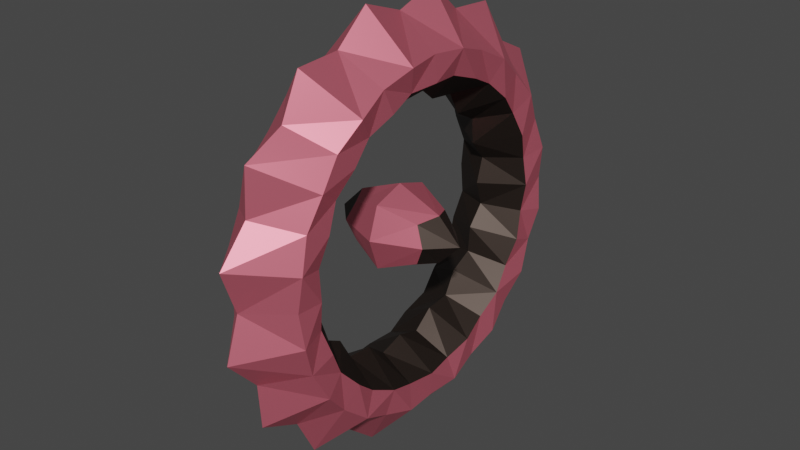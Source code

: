 # Source: collectable.blend  (saved by Blender 2.90.8; exported with 4.5.12 LTS)
import bpy
from mathutils import Matrix  # noqa: F401  (used for matrix-valued properties, if any)

bpy.ops.wm.read_factory_settings(use_empty=True)
scene = bpy.context.scene
scene.name = 'Scene'

# ---- collections
col_collection = bpy.data.collections.new('Collection'); scene.collection.children.link(col_collection)

# ---- images (referenced by path relative to the original .blend; pixels are not part of the script)
import os
ASSET_DIR = os.environ.get("B2B_ASSET_DIR", "")  # directory of the original .blend (textures are referenced by path, not embedded)
HERE = os.path.dirname(os.path.abspath(__file__))  # packed textures are extracted next to this script under _unpacked/

def load_image(name, relpath, width, height, colorspace="sRGB"):
    """Load a texture the original file referenced (path relative to the .blend, or extracted next to this script)."""
    p = next((c for c in (os.path.join(HERE, relpath), os.path.join(ASSET_DIR, relpath)) if relpath and os.path.exists(c)), "")
    if p:
        img = bpy.data.images.load(p, check_existing=True)
        img.name = name
    else:  # same state as the original file: an image datablock whose file is absent (Cycles renders it pink)
        img = bpy.data.images.new(name, width, height)
        img.source = "FILE"
        img.filepath = "//" + (relpath or name)
    img.colorspace_settings.name = colorspace
    return img
img_collectable = load_image('Collectable', '', 1024, 1024, 'sRGB')

# ---- materials (node trees are filled in below, after node groups)
mat_base = bpy.data.materials.new('Base')
mat_secondary = bpy.data.materials.new('Secondary')

# ---- material node trees
mat_base.use_nodes = True; mat_base.node_tree.nodes.clear()
_N = mat_base.node_tree.nodes; _L = mat_base.node_tree.links
n0 = _N.new('ShaderNodeBsdfPrincipled'); n0.name = 'Principled BSDF'; n0.location = (-71, 430)
n0.distribution = 'GGX'
n0.subsurface_method = 'BURLEY'
n0.inputs[0].default_value = (0.8, 0.1734, 0.2359, 1.0)
n0.inputs[1].default_value = 0.65
n0.inputs[3].default_value = 1.55
n0.inputs[20].default_value = 0.04
n0.inputs[27].default_value = (0.0, 0.0, 0.0, 1.0)
n0.inputs[28].default_value = 1.0
n1 = _N.new('ShaderNodeOutputMaterial'); n1.name = 'Material Output'; n1.location = (413, 205)
n2 = _N.new('ShaderNodeTexImage'); n2.name = 'Image Texture'; n2.location = (267, 624)
n2.image = img_collectable
_L.new(n0.outputs[0], n1.inputs[0])
n1.is_active_output = True
mat_secondary.use_nodes = True; mat_secondary.node_tree.nodes.clear()
_N = mat_secondary.node_tree.nodes; _L = mat_secondary.node_tree.links
n0 = _N.new('ShaderNodeBsdfPrincipled'); n0.name = 'Principled BSDF'; n0.location = (10, 300)
n0.distribution = 'GGX'
n0.subsurface_method = 'BURLEY'
n0.inputs[0].default_value = (0.04185, 0.02964, 0.02397, 1.0)
n0.inputs[1].default_value = 0.75
n0.inputs[3].default_value = 1.45
n0.inputs[27].default_value = (0.0, 0.0, 0.0, 1.0)
n0.inputs[28].default_value = 1.0
n1 = _N.new('ShaderNodeOutputMaterial'); n1.name = 'Material Output'; n1.location = (300, 300)
n2 = _N.new('ShaderNodeTexImage'); n2.name = 'Image Texture'; n2.location = (55, 633)
n2.image = img_collectable
_L.new(n0.outputs[0], n1.inputs[0])
n1.is_active_output = True

# ---- world
world_world = bpy.data.worlds.new('World'); scene.world = world_world
world_world.use_nodes = True; world_world.node_tree.nodes.clear()
_N = world_world.node_tree.nodes; _L = world_world.node_tree.links
n0 = _N.new('ShaderNodeOutputWorld'); n0.name = 'World Output'; n0.location = (300, 300)
n1 = _N.new('ShaderNodeBackground'); n1.name = 'Background'; n1.location = (10, 300)
n1.inputs[0].default_value = (0.05088, 0.05088, 0.05088, 1.0)
_L.new(n1.outputs[0], n0.inputs[0])
n0.is_active_output = True
world_world.color = (0.05088, 0.05088, 0.05088)
world_world.use_sun_shadow = False
world_world.sun_shadow_jitter_overblur = 0.0

# ---- meshes
me_circle = bpy.data.meshes.new('Circle')
me_circle.from_pydata([(-2.212e-09, 1.068, 6.519e-09), (-0.228, 1.146, -6.286e-09), (-0.4085, 0.9863, -6.985e-10), (-0.6493, 0.9717, 7.218e-09), (-0.7549, 0.7549, -4.657e-10), (-0.9717, 0.6493, 2.328e-10), (-0.9863, 0.4085, 0.0), (-1.146, 0.228, 2.328e-10), (-1.068, 6.278e-08, -4.657e-10), (-1.146, -0.228, 6.985e-09), (-0.9863, -0.4085, 6.752e-09), (-0.9717, -0.6493, -1.327e-08), (-0.7549, -0.7549, -6.752e-09), (-0.6493, -0.9717, 6.985e-09), (-0.4085, -0.9863, -6.985e-10), (-0.228, -1.146, -6.519e-09), (3.512e-07, -1.068, -6.985e-09), (0.228, -1.146, -1.35e-08), (0.4085, -0.9863, -2.701e-08), (0.6493, -0.9717, -1.35e-08), (0.7549, -0.7549, -1.35e-08), (0.9717, -0.6493, -1.304e-08), (0.9863, -0.4085, -2.328e-10), (1.146, -0.228, 1.374e-08), (1.068, 1.011e-06, 1.35e-08), (1.146, 0.228, 0.0), (0.9863, 0.4085, -4.657e-10), (0.9717, 0.6493, -1.327e-08), (0.7549, 0.7549, -1.397e-08), (0.6493, 0.9717, 6.752e-09), (0.4085, 0.9863, -1.374e-08), (0.228, 1.146, -2.002e-08), (-1.254e-09, 0.9087, 0.0866), (-0.178, 0.8951, 0.09554), (-0.3477, 0.8395, 0.0866), (-0.507, 0.7588, 0.09554), (-0.6425, 0.6425, 0.0866), (-0.7588, 0.507, 0.09554), (-0.8395, 0.3477, 0.0866), (-0.8951, 0.178, 0.09554), (-0.9087, 9.446e-08, 0.0866), (-0.8951, -0.178, 0.09554), (-0.8395, -0.3477, 0.0866), (-0.7588, -0.507, 0.09554), (-0.6425, -0.6425, 0.0866), (-0.507, -0.7588, 0.09554), (-0.3477, -0.8395, 0.0866), (-0.178, -0.8951, 0.09554), (2.92e-07, -0.9087, 0.0866), (0.178, -0.8951, 0.09554), (0.3477, -0.8395, 0.0866), (0.507, -0.7588, 0.09554), (0.6425, -0.6425, 0.0866), (0.7588, -0.507, 0.09554), (0.8395, -0.3477, 0.0866), (0.8951, -0.178, 0.09554), (0.9087, 9.029e-07, 0.0866), (0.8951, 0.178, 0.09554), (0.8395, 0.3477, 0.0866), (0.7588, 0.507, 0.09554), (0.6425, 0.6425, 0.0866), (0.507, 0.7588, 0.09554), (0.3477, 0.8395, 0.0866), (0.178, 0.8951, 0.09554), (-1.555e-08, 0.9087, -0.0866), (-0.178, 0.8951, -0.09554), (-0.3477, 0.8395, -0.0866), (-0.507, 0.7588, -0.09554), (-0.6425, 0.6425, -0.0866), (-0.7588, 0.507, -0.09554), (-0.8395, 0.3477, -0.0866), (-0.8951, 0.178, -0.09554), (-0.9087, 9.446e-08, -0.0866), (-0.8951, -0.178, -0.09554), (-0.8395, -0.3477, -0.0866), (-0.7588, -0.507, -0.09554), (-0.6425, -0.6425, -0.0866), (-0.507, -0.7588, -0.09554), (-0.3477, -0.8395, -0.0866), (-0.178, -0.8951, -0.09554), (2.788e-07, -0.9087, -0.0866), (0.178, -0.8951, -0.09554), (0.3477, -0.8395, -0.0866), (0.507, -0.7588, -0.09554), (0.6425, -0.6425, -0.0866), (0.7588, -0.507, -0.09554), (0.8395, -0.3477, -0.0866), (0.8951, -0.178, -0.09554), (0.9087, 9.019e-07, -0.0866), (0.8951, 0.178, -0.09554), (0.8395, 0.3477, -0.0866), (0.7588, 0.507, -0.09554), (0.6425, 0.6425, -0.0866), (0.507, 0.7588, -0.09554), (0.3477, 0.8395, -0.0866), (0.178, 0.8951, -0.09554), (-2.394e-08, 0.7747, -0.09052), (-0.1523, 0.7656, -0.0823), (-0.2965, 0.7158, -0.09052), (-0.4337, 0.649, -0.0823), (-0.5478, 0.5478, -0.09052), (-0.649, 0.4337, -0.0823), (-0.7158, 0.2965, -0.09052), (-0.7656, 0.1523, -0.0823), (-0.7747, 1.278e-07, -0.09052), (-0.7656, -0.1523, -0.0823), (-0.7158, -0.2965, -0.09052), (-0.649, -0.4337, -0.0823), (-0.5478, -0.5478, -0.09052), (-0.4337, -0.649, -0.0823), (-0.2965, -0.7158, -0.09052), (-0.1523, -0.7656, -0.0823), (2.239e-07, -0.7747, -0.09052), (0.1523, -0.7656, -0.0823), (0.2965, -0.7158, -0.09052), (0.4337, -0.649, -0.0823), (0.5478, -0.5478, -0.09052), (0.649, -0.4337, -0.0823), (0.7158, -0.2965, -0.09052), (0.7656, -0.1523, -0.0823), (0.7747, 8.167e-07, -0.09052), (0.7656, 0.1523, -0.0823), (0.7158, 0.2965, -0.09052), (0.649, 0.4337, -0.0823), (0.5478, 0.5478, -0.09052), (0.4337, 0.649, -0.0823), (0.2965, 0.7158, -0.09052), (0.1523, 0.7656, -0.0823), (-1.15e-08, 0.7747, 0.09052), (-0.1523, 0.7656, 0.0823), (-0.2965, 0.7158, 0.09052), (-0.4337, 0.649, 0.0823), (-0.5478, 0.5478, 0.09052), (-0.649, 0.4337, 0.0823), (-0.7158, 0.2965, 0.09052), (-0.7656, 0.1523, 0.0823), (-0.7747, 1.289e-07, 0.09052), (-0.7656, -0.1523, 0.0823), (-0.7158, -0.2965, 0.09052), (-0.649, -0.4337, 0.0823), (-0.5478, -0.5478, 0.09052), (-0.4337, -0.649, 0.0823), (-0.2965, -0.7158, 0.09052), (-0.1523, -0.7656, 0.0823), (2.363e-07, -0.7747, 0.09052), (0.1523, -0.7656, 0.0823), (0.2965, -0.7158, 0.09052), (0.4337, -0.649, 0.0823), (0.5478, -0.5478, 0.09052), (0.649, -0.4337, 0.0823), (0.7158, -0.2965, 0.09052), (0.7656, -0.1523, 0.0823), (0.7747, 8.167e-07, 0.09052), (0.7656, 0.1523, 0.0823), (0.7158, 0.2965, 0.09052), (0.649, 0.4337, 0.0823), (0.5478, 0.5478, 0.09052), (0.4337, 0.649, 0.0823), (0.2965, 0.7158, 0.09052), (0.1523, 0.7656, 0.0823), (-3.572e-08, 0.6297, -6.286e-09), (0.1334, 0.6705, 2.328e-10), (0.241, 0.5817, -6.286e-09), (0.3798, 0.5685, -5.588e-09), (0.4452, 0.4452, 0.0), (0.5685, 0.3798, -1.141e-08), (0.5817, 0.241, -1.234e-08), (0.6705, 0.1334, 2.328e-10), (0.6297, 7.187e-07, -2.328e-10), (0.6705, -0.1334, 0.0), (0.5817, -0.241, -2.328e-10), (0.5685, -0.3798, 2.328e-10), (0.4452, -0.4452, 5.821e-09), (0.3798, -0.5685, 6.054e-09), (0.241, -0.5817, 5.821e-09), (0.1334, -0.6705, 6.286e-09), (1.765e-07, -0.6297, 6.054e-09), (-0.1334, -0.6705, 6.054e-09), (-0.241, -0.5817, 0.0), (-0.3798, -0.5685, 4.657e-10), (-0.4452, -0.4452, -4.657e-10), (-0.5685, -0.3798, 2.328e-10), (-0.5817, -0.241, -2.328e-10), (-0.6705, -0.1334, 2.328e-10), (-0.6297, 1.638e-07, 1.211e-08), (-0.6705, 0.1334, 1.257e-08), (-0.5817, 0.241, -2.328e-10), (-0.5685, 0.3798, 2.328e-10), (-0.4452, 0.4452, -4.657e-10), (-0.3798, 0.5685, 0.0), (-0.241, 0.5817, 0.0), (-0.1334, 0.6705, 6.286e-09), (0.1688, 0.1688, -2.268e-08), (-0.1688, 0.1688, 2.268e-08), (0.1688, -0.1688, -2.269e-08), (-0.1688, -0.1688, 2.269e-08), (0.1044, 0.1044, -0.08201), (-0.1044, 0.1044, -0.08201), (0.1044, -0.1044, -0.08201), (-0.1044, -0.1044, -0.08201), (0.1044, 0.1044, 0.08201), (-0.1044, 0.1044, 0.08201), (0.1044, -0.1044, 0.08201), (-0.1044, -0.1044, 0.08201), (0.0, 0.2251, 3.638e-12), (0.0, -0.2251, 0.0), (-1.653e-08, 0.1263, -0.1029), (-1.403e-08, -0.1263, -0.1029), (1.653e-08, 0.1263, 0.1029), (1.665e-08, -0.1263, 0.1029), (0.2251, 1.819e-12, -2.683e-08), (-0.2251, 1.819e-12, 2.683e-08), (0.1263, -2.456e-09, -0.1029), (-0.1263, 5.821e-11, -0.1029), (0.1263, 4.002e-11, 0.1029), (-0.1263, 3.274e-11, 0.1029), (2.328e-08, -5.821e-11, 0.1563), (-2.078e-08, -2.503e-09, -0.1563)], [], [(6, 39, 38), (21, 52, 20), (8, 39, 7), (22, 53, 21), (8, 41, 40), (23, 54, 22), (10, 41, 9), (23, 56, 55), (10, 43, 42), (24, 57, 56), (12, 43, 11), (25, 58, 57), (13, 44, 12), (26, 59, 58), (14, 45, 13), (0, 33, 32), (27, 60, 59), (15, 46, 14), (1, 34, 33), (29, 60, 28), (16, 47, 15), (2, 35, 34), (29, 62, 61), (16, 49, 48), (4, 35, 3), (30, 63, 62), (17, 50, 49), (5, 36, 4), (0, 63, 31), (18, 51, 50), (6, 37, 5), (20, 51, 19), (7, 70, 71), (20, 85, 21), (8, 71, 72), (22, 85, 86), (8, 73, 9), (22, 87, 23), (9, 74, 10), (24, 87, 88), (10, 75, 11), (24, 89, 25), (12, 75, 76), (25, 90, 26), (12, 77, 13), (26, 91, 27), (13, 78, 14), (0, 65, 1), (27, 92, 28), (14, 79, 15), (1, 66, 2), (28, 93, 29), (16, 79, 80), (2, 67, 3), (29, 94, 30), (16, 81, 17), (4, 67, 68), (31, 94, 95), (17, 82, 18), (5, 68, 69), (31, 64, 0), (18, 83, 19), (6, 69, 70), (20, 83, 84), (69, 100, 101), (95, 96, 64), (83, 114, 115), (70, 101, 102), (83, 116, 84), (70, 103, 71), (85, 116, 117), (72, 103, 104), (85, 118, 86), (72, 105, 73), (87, 118, 119), (74, 105, 106), (87, 120, 88), (74, 107, 75), (89, 120, 121), (75, 108, 76), (90, 121, 122), (77, 108, 109), (90, 123, 91), (78, 109, 110), (65, 96, 97), (91, 124, 92), (79, 110, 111), (65, 98, 66), (93, 124, 125), (79, 112, 80), (66, 99, 67), (93, 126, 94), (80, 113, 81), (67, 100, 68), (95, 126, 127), (82, 113, 114), (34, 129, 33), (61, 156, 60), (47, 144, 143), (35, 130, 34), (62, 157, 61), (49, 144, 48), (36, 131, 35), (62, 159, 158), (50, 145, 49), (37, 132, 36), (32, 159, 63), (50, 147, 146), (38, 133, 37), (52, 147, 51), (39, 134, 38), (53, 148, 52), (39, 136, 135), (53, 150, 149), (40, 137, 136), (55, 150, 54), (42, 137, 41), (56, 151, 55), (42, 139, 138), (57, 152, 56), (44, 139, 43), (57, 154, 153), (45, 140, 44), (58, 155, 154), (46, 141, 45), (33, 128, 32), (59, 156, 155), (47, 142, 46), (160, 127, 161), (162, 127, 126), (163, 126, 125), (163, 124, 164), (165, 124, 123), (165, 122, 166), (166, 121, 167), (168, 121, 120), (169, 120, 119), (169, 118, 170), (171, 118, 117), (171, 116, 172), (172, 115, 173), (174, 115, 114), (175, 114, 113), (175, 112, 176), (176, 111, 177), (178, 111, 110), (179, 110, 109), (180, 109, 108), (180, 107, 181), (181, 106, 182), (182, 105, 183), (183, 104, 184), (184, 103, 185), (185, 102, 186), (187, 102, 101), (188, 101, 100), (188, 99, 189), (189, 98, 190), (191, 98, 97), (160, 97, 96), (128, 191, 160), (129, 190, 191), (131, 190, 130), (132, 189, 131), (133, 188, 132), (133, 186, 187), (135, 186, 134), (136, 185, 135), (136, 183, 184), (137, 182, 183), (139, 182, 138), (139, 180, 181), (141, 180, 140), (141, 178, 179), (143, 178, 142), (143, 176, 177), (145, 176, 144), (146, 175, 145), (147, 174, 146), (147, 172, 173), (149, 172, 148), (150, 171, 149), (151, 170, 150), (152, 169, 151), (153, 168, 152), (153, 166, 167), (154, 165, 166), (156, 165, 155), (156, 163, 164), (157, 162, 163), (158, 161, 162), (128, 161, 159), (193, 215, 201), (213, 207, 199), (211, 213, 199, 195), (210, 212, 196, 192), (194, 207, 198), (193, 206, 197), (216, 203, 209), (210, 214, 202, 194), (205, 209, 203, 195), (204, 208, 200, 192), (193, 201, 208, 204), (194, 202, 209, 205), (214, 209, 202), (192, 196, 206, 204), (195, 207, 205), (217, 198, 207), (196, 217, 206), (214, 208, 216), (192, 200, 214, 210), (216, 201, 215), (194, 198, 212, 210), (193, 197, 213, 211), (197, 217, 213), (195, 203, 215, 211), (206, 217, 197), (208, 201, 216), (200, 208, 214), (212, 217, 196), (212, 198, 217), (199, 207, 195), (216, 209, 214), (215, 203, 216), (204, 206, 193), (205, 207, 194), (217, 207, 213), (211, 215, 193), (160, 161, 128), (159, 161, 158), (158, 162, 157), (157, 163, 156), (164, 165, 156), (155, 165, 154), (154, 166, 153), (167, 168, 153), (168, 169, 152), (169, 170, 151), (170, 171, 150), (171, 172, 149), (148, 172, 147), (173, 174, 147), (174, 175, 146), (175, 176, 145), (144, 176, 143), (177, 178, 143), (142, 178, 141), (179, 180, 141), (140, 180, 139), (181, 182, 139), (138, 182, 137), (137, 183, 136), (184, 185, 136), (185, 186, 135), (134, 186, 133), (187, 188, 133), (188, 189, 132), (189, 190, 131), (130, 190, 129), (129, 191, 128), (191, 97, 160), (190, 98, 191), (99, 98, 189), (100, 99, 188), (187, 101, 188), (186, 102, 187), (103, 102, 185), (104, 103, 184), (105, 104, 183), (106, 105, 182), (107, 106, 181), (108, 107, 180), (179, 109, 180), (178, 110, 179), (177, 111, 178), (112, 111, 176), (113, 112, 175), (174, 114, 175), (173, 115, 174), (116, 115, 172), (117, 116, 171), (170, 118, 171), (119, 118, 169), (168, 120, 169), (167, 121, 168), (122, 121, 166), (123, 122, 165), (164, 124, 165), (125, 124, 163), (162, 126, 163), (161, 127, 162), (96, 127, 160), (143, 142, 47), (60, 156, 59), (129, 128, 33), (142, 141, 46), (59, 155, 58), (141, 140, 45), (58, 154, 57), (140, 139, 44), (153, 152, 57), (43, 139, 42), (152, 151, 56), (138, 137, 42), (151, 150, 55), (41, 137, 40), (54, 150, 53), (40, 136, 39), (149, 148, 53), (135, 134, 39), (148, 147, 52), (134, 133, 38), (51, 147, 50), (128, 159, 32), (133, 132, 37), (146, 145, 50), (63, 159, 62), (132, 131, 36), (145, 144, 49), (158, 157, 62), (131, 130, 35), (48, 144, 47), (157, 156, 61), (130, 129, 34), (81, 113, 82), (94, 126, 95), (99, 100, 67), (112, 113, 80), (125, 126, 93), (98, 99, 66), (111, 112, 79), (92, 124, 93), (97, 98, 65), (78, 110, 79), (123, 124, 91), (64, 96, 65), (77, 109, 78), (122, 123, 90), (76, 108, 77), (89, 121, 90), (107, 108, 75), (88, 120, 89), (106, 107, 74), (119, 120, 87), (73, 105, 74), (86, 118, 87), (104, 105, 72), (117, 118, 85), (71, 103, 72), (84, 116, 85), (102, 103, 70), (115, 116, 83), (69, 101, 70), (82, 114, 83), (127, 96, 95), (68, 100, 69), (19, 83, 20), (5, 69, 6), (82, 83, 18), (95, 64, 31), (4, 68, 5), (81, 82, 17), (30, 94, 31), (3, 67, 4), (80, 81, 16), (93, 94, 29), (66, 67, 2), (15, 79, 16), (92, 93, 28), (65, 66, 1), (78, 79, 14), (91, 92, 27), (64, 65, 0), (77, 78, 13), (90, 91, 26), (76, 77, 12), (89, 90, 25), (11, 75, 12), (88, 89, 24), (74, 75, 10), (23, 87, 24), (73, 74, 9), (86, 87, 22), (72, 73, 8), (21, 85, 22), (7, 71, 8), (84, 85, 20), (6, 70, 7), (52, 51, 20), (38, 37, 6), (19, 51, 18), (32, 63, 0), (37, 36, 5), (18, 50, 17), (31, 63, 30), (36, 35, 4), (17, 49, 16), (30, 62, 29), (3, 35, 2), (48, 47, 16), (61, 60, 29), (2, 34, 1), (47, 46, 15), (28, 60, 27), (1, 33, 0), (46, 45, 14), (27, 59, 26), (45, 44, 13), (26, 58, 25), (44, 43, 12), (25, 57, 24), (11, 43, 10), (24, 56, 23), (42, 41, 10), (55, 54, 23), (9, 41, 8), (54, 53, 22), (40, 39, 8), (53, 52, 21), (7, 39, 6)])
me_circle.polygons.foreach_set('material_index', [0, 0, 0, 0, 0, 0, 0, 0, 0, 0, 0, 0, 0, 0, 0, 0, 0, 0, 0, 0, 0, 0, 0, 0, 0, 0, 0, 0, 0, 0, 0, 0, 0, 0, 0, 0, 0, 0, 0, 0, 0, 0, 0, 0, 0, 0, 0, 0, 0, 0, 0, 0, 0, 0, 0, 0, 0, 0, 0, 0, 0, 0, 0, 0, 0, 0, 0, 0, 0, 0, 0, 0, 0, 0, 0, 0, 0, 0, 0, 0, 0, 0, 0, 0, 0, 0, 0, 0, 0, 0, 0, 0, 0, 0, 0, 0, 0, 0, 0, 0, 0, 0, 0, 0, 0, 0, 0, 0, 0, 0, 0, 0, 0, 0, 0, 0, 0, 0, 0, 0, 0, 0, 0, 0, 0, 0, 0, 0, 1, 1, 1, 1, 1, 1, 1, 1, 1, 1, 1, 1, 1, 1, 1, 1, 1, 1, 1, 1, 1, 1, 1, 1, 1, 1, 1, 1, 1, 1, 1, 1, 1, 1, 1, 1, 1, 1, 1, 1, 1, 1, 1, 1, 1, 1, 1, 1, 1, 1, 1, 1, 1, 1, 1, 1, 1, 1, 1, 1, 1, 1, 1, 1, 0, 1, 0, 0, 0, 0, 1, 0, 0, 0, 0, 0, 1, 0, 0, 1, 1, 1, 0, 1, 0, 0, 1, 0, 1, 1, 1, 1, 1, 0, 1, 1, 0, 0, 1, 0, 1, 1, 1, 1, 1, 1, 1, 1, 1, 1, 1, 1, 1, 1, 1, 1, 1, 1, 1, 1, 1, 1, 1, 1, 1, 1, 1, 1, 1, 1, 1, 1, 1, 1, 1, 1, 1, 1, 1, 1, 1, 1, 1, 1, 1, 1, 1, 1, 1, 1, 1, 1, 1, 1, 1, 1, 1, 1, 1, 1, 1, 1, 1, 1, 0, 0, 0, 0, 0, 0, 0, 0, 0, 0, 0, 0, 0, 0, 0, 0, 0, 0, 0, 0, 0, 0, 0, 0, 0, 0, 0, 0, 0, 0, 0, 0, 0, 0, 0, 0, 0, 0, 0, 0, 0, 0, 0, 0, 0, 0, 0, 0, 0, 0, 0, 0, 0, 0, 0, 0, 0, 0, 0, 0, 0, 0, 0, 0, 0, 0, 0, 0, 0, 0, 0, 0, 0, 0, 0, 0, 0, 0, 0, 0, 0, 0, 0, 0, 0, 0, 0, 0, 0, 0, 0, 0, 0, 0, 0, 0, 0, 0, 0, 0, 0, 0, 0, 0, 0, 0, 0, 0, 0, 0, 0, 0, 0, 0, 0, 0, 0, 0, 0, 0, 0, 0, 0, 0, 0, 0, 0, 0])
_uv = me_circle.uv_layers.new(name='UVMap')
_uv.uv.foreach_set('vector', [0.5155, 0.5378, 0.5609, 0.585, 0.5449, 0.5202, 1.0, 0.3748, 0.9598, 0.4508, 1.0, 0.4568, 0.5612, 0.6816, 0.5609, 0.585, 0.5341, 0.6135, 0.9905, 0.2944, 0.9598, 0.3806, 1.0, 0.3748, 0.5612, 0.6816, 0.6135, 0.6929, 0.584, 0.6433, 0.9719, 0.2187, 0.9517, 0.3118, 0.9905, 0.2944, 0.636, 0.785, 0.6135, 0.6929, 0.5956, 0.7395, 0.9719, 0.2187, 0.9126, 0.1887, 0.9357, 0.247, 0.636, 0.785, 0.6866, 0.7587, 0.6481, 0.7319, 0.9449, 0.1506, 0.8831, 0.1391, 0.9126, 0.1887, 0.7287, 0.8322, 0.6866, 0.7587, 0.681, 0.8163, 0.9105, 0.09272, 0.8485, 0.1001, 0.8831, 0.1391, 0.7773, 0.8322, 0.7275, 0.7723, 0.7287, 0.8322, 0.87, 0.04724, 0.81, 0.0733, 0.8485, 0.1001, 0.8251, 0.8161, 0.7691, 0.7723, 0.7773, 0.8322, 0.5956, 0.09311, 0.584, 0.1891, 0.6135, 0.1394, 0.8251, 0.01593, 0.7691, 0.05966, 0.81, 0.0733, 0.87, 0.7847, 0.81, 0.7585, 0.8251, 0.8161, 0.5612, 0.1511, 0.5609, 0.2474, 0.584, 0.1891, 0.7287, 6.008e-05, 0.7691, 0.05966, 0.7773, 0.0, 0.9105, 0.7391, 0.8485, 0.7316, 0.87, 0.7847, 0.5341, 0.2193, 0.5449, 0.3123, 0.5609, 0.2474, 0.7287, 6.008e-05, 0.6866, 0.07346, 0.7275, 0.05971, 0.9105, 0.7391, 0.9126, 0.6429, 0.8831, 0.6926, 0.506, 0.3754, 0.5449, 0.3123, 0.5155, 0.295, 0.681, 0.01611, 0.6481, 0.1004, 0.6866, 0.07346, 0.9449, 0.6811, 0.9357, 0.5845, 0.9126, 0.6429, 0.506, 0.4574, 0.5368, 0.3812, 0.506, 0.3754, 0.5956, 0.09311, 0.6481, 0.1004, 0.636, 0.04753, 0.9719, 0.6129, 0.9517, 0.5197, 0.9357, 0.5845, 0.5155, 0.5378, 0.5368, 0.4513, 0.506, 0.4574, 1.0, 0.4568, 0.9517, 0.5197, 0.9905, 0.5372, 0.4772, 0.219, 0.4213, 0.1889, 0.445, 0.2473, 0.1332, 0.7848, 0.1149, 0.6928, 0.09173, 0.7393, 0.4963, 0.2947, 0.445, 0.2473, 0.4614, 0.3121, 0.05649, 0.6813, 0.1149, 0.6928, 0.08472, 0.6432, 0.4963, 0.2947, 0.4697, 0.381, 0.506, 0.3751, 0.05649, 0.6813, 0.06101, 0.5848, 0.0288, 0.6132, 0.506, 0.3751, 0.4697, 0.4512, 0.506, 0.4571, 0.009723, 0.5374, 0.06101, 0.5848, 0.04468, 0.52, 0.506, 0.4571, 0.4614, 0.52, 0.4963, 0.5374, 0.009723, 0.5374, 0.03635, 0.4512, 0.0, 0.4571, 0.4772, 0.6132, 0.4614, 0.52, 0.445, 0.5848, 0.0, 0.4571, 0.03635, 0.381, 5.7e-08, 0.3751, 0.4772, 0.6132, 0.4213, 0.6432, 0.4495, 0.6813, 5.7e-08, 0.3751, 0.04468, 0.3121, 0.009723, 0.2947, 0.4495, 0.6813, 0.3911, 0.6928, 0.4143, 0.7393, 0.1792, 0.01599, 0.2317, 0.05978, 0.2281, 0.0, 0.009723, 0.2947, 0.06101, 0.2473, 0.0288, 0.219, 0.4143, 0.7393, 0.3556, 0.7318, 0.3729, 0.7848, 0.2281, 0.0, 0.2744, 0.05978, 0.2779, 9.373e-08, 0.0288, 0.219, 0.08472, 0.1889, 0.05649, 0.1508, 0.3268, 0.8162, 0.3556, 0.7318, 0.3162, 0.7587, 0.2779, 9.373e-08, 0.3162, 0.07347, 0.3268, 0.01599, 0.05649, 0.1508, 0.1149, 0.1393, 0.09173, 0.09289, 0.3268, 0.8162, 0.2744, 0.7724, 0.2779, 0.8322, 0.3729, 0.04735, 0.3162, 0.07347, 0.3556, 0.1003, 0.1332, 0.04735, 0.1149, 0.1393, 0.1504, 0.1003, 0.2779, 0.8322, 0.2317, 0.7724, 0.2281, 0.8322, 0.4143, 0.09289, 0.3556, 0.1003, 0.3911, 0.1393, 0.1332, 0.04735, 0.1898, 0.07347, 0.1792, 0.01599, 0.2281, 0.8322, 0.1898, 0.7587, 0.1792, 0.8162, 0.4495, 0.1508, 0.3911, 0.1393, 0.4213, 0.1889, 0.1332, 0.7848, 0.1898, 0.7587, 0.1504, 0.7318, 0.3911, 0.1393, 0.3407, 0.1464, 0.371, 0.1797, 0.1504, 0.1003, 0.199, 0.1235, 0.1898, 0.07347, 0.1898, 0.7587, 0.2348, 0.7203, 0.199, 0.7087, 0.4213, 0.1889, 0.371, 0.1797, 0.3967, 0.2221, 0.1898, 0.7587, 0.1654, 0.6857, 0.1504, 0.7318, 0.4213, 0.1889, 0.417, 0.272, 0.445, 0.2473, 0.1149, 0.6928, 0.1654, 0.6857, 0.1351, 0.6524, 0.4614, 0.3121, 0.417, 0.272, 0.4309, 0.3273, 0.1149, 0.6928, 0.1093, 0.61, 0.08472, 0.6432, 0.4614, 0.3121, 0.438, 0.3861, 0.4697, 0.381, 0.06101, 0.5848, 0.1093, 0.61, 0.08905, 0.5602, 0.4697, 0.4512, 0.438, 0.3861, 0.438, 0.446, 0.06101, 0.5848, 0.0751, 0.5048, 0.04468, 0.52, 0.4697, 0.4512, 0.4309, 0.5048, 0.4614, 0.52, 0.03635, 0.4512, 0.0751, 0.5048, 0.06799, 0.446, 0.4614, 0.52, 0.417, 0.5602, 0.445, 0.5848, 0.03635, 0.381, 0.06799, 0.446, 0.06799, 0.3861, 0.4213, 0.6432, 0.417, 0.5602, 0.3967, 0.61, 0.03635, 0.381, 0.0751, 0.3273, 0.04468, 0.3121, 0.3911, 0.6928, 0.3967, 0.61, 0.371, 0.6524, 0.2317, 0.05978, 0.199, 0.1235, 0.2348, 0.1118, 0.04468, 0.3121, 0.08905, 0.272, 0.06101, 0.2473, 0.3556, 0.7318, 0.371, 0.6524, 0.3407, 0.6857, 0.2317, 0.05978, 0.2712, 0.1118, 0.2744, 0.05978, 0.08472, 0.1889, 0.08905, 0.272, 0.1093, 0.2221, 0.3556, 0.7318, 0.307, 0.7087, 0.3162, 0.7587, 0.2744, 0.05978, 0.307, 0.1235, 0.3162, 0.07347, 0.08472, 0.1889, 0.1351, 0.1797, 0.1149, 0.1393, 0.3162, 0.7587, 0.2712, 0.7203, 0.2744, 0.7724, 0.3162, 0.07347, 0.3407, 0.1464, 0.3556, 0.1003, 0.1504, 0.1003, 0.1351, 0.1797, 0.1654, 0.1464, 0.2317, 0.7724, 0.2712, 0.7203, 0.2348, 0.7203, 0.5609, 0.2474, 0.6082, 0.2222, 0.584, 0.1891, 0.7275, 0.05971, 0.7663, 0.1117, 0.7691, 0.05966, 0.8485, 0.7316, 0.8637, 0.6522, 0.8341, 0.6855, 0.5449, 0.3123, 0.5885, 0.2721, 0.5609, 0.2474, 0.6866, 0.07346, 0.7307, 0.1117, 0.7275, 0.05971, 0.9126, 0.6429, 0.8637, 0.6522, 0.8831, 0.6926, 0.5368, 0.3812, 0.5749, 0.3275, 0.5449, 0.3123, 0.6866, 0.07346, 0.663, 0.1465, 0.6958, 0.1235, 0.9357, 0.5845, 0.8888, 0.6098, 0.9126, 0.6429, 0.5368, 0.4513, 0.5679, 0.3862, 0.5368, 0.3812, 0.6135, 0.1394, 0.663, 0.1465, 0.6481, 0.1004, 0.9357, 0.5845, 0.9222, 0.5045, 0.9086, 0.5599, 0.5449, 0.5202, 0.5679, 0.4462, 0.5368, 0.4513, 0.9598, 0.4508, 0.9222, 0.5045, 0.9517, 0.5197, 0.5609, 0.585, 0.5749, 0.505, 0.5449, 0.5202, 0.9598, 0.3806, 0.9291, 0.4457, 0.9598, 0.4508, 0.5609, 0.585, 0.6082, 0.6101, 0.5885, 0.5603, 0.9598, 0.3806, 0.9222, 0.327, 0.9291, 0.3858, 0.584, 0.6433, 0.6334, 0.6525, 0.6082, 0.6101, 0.9357, 0.247, 0.9222, 0.327, 0.9517, 0.3118, 0.6481, 0.7319, 0.6334, 0.6525, 0.6135, 0.6929, 0.9126, 0.1887, 0.9086, 0.2717, 0.9357, 0.247, 0.6481, 0.7319, 0.6958, 0.7086, 0.663, 0.6857, 0.8831, 0.1391, 0.8888, 0.2219, 0.9126, 0.1887, 0.7275, 0.7723, 0.6958, 0.7086, 0.6866, 0.7587, 0.8831, 0.1391, 0.8341, 0.1462, 0.8637, 0.1795, 0.7691, 0.7723, 0.7307, 0.7203, 0.7275, 0.7723, 0.8485, 0.1001, 0.8012, 0.1234, 0.8341, 0.1462, 0.81, 0.7585, 0.7663, 0.7202, 0.7691, 0.7723, 0.584, 0.1891, 0.6334, 0.1798, 0.6135, 0.1394, 0.81, 0.0733, 0.7663, 0.1117, 0.8012, 0.1234, 0.8485, 0.7316, 0.8012, 0.7085, 0.81, 0.7585, 0.2097, 0.1814, 0.1654, 0.1464, 0.1753, 0.1771, 0.1584, 0.2265, 0.1654, 0.1464, 0.1351, 0.1797, 0.1256, 0.2441, 0.1351, 0.1797, 0.1093, 0.2221, 0.1256, 0.2441, 0.08905, 0.272, 0.1215, 0.3005, 0.09531, 0.3374, 0.08905, 0.272, 0.0751, 0.3273, 0.09531, 0.3374, 0.06799, 0.3861, 0.1046, 0.392, 0.1046, 0.392, 0.06799, 0.446, 0.089, 0.4426, 0.1103, 0.4873, 0.06799, 0.446, 0.0751, 0.5048, 0.1077, 0.5438, 0.0751, 0.5048, 0.08905, 0.5602, 0.1077, 0.5438, 0.1093, 0.61, 0.1378, 0.5716, 0.1485, 0.6256, 0.1093, 0.61, 0.1351, 0.6524, 0.1485, 0.6256, 0.1654, 0.6857, 0.1827, 0.6323, 0.1827, 0.6323, 0.199, 0.7087, 0.2052, 0.6754, 0.2384, 0.6601, 0.199, 0.7087, 0.2348, 0.7203, 0.2692, 0.6858, 0.2348, 0.7203, 0.2712, 0.7203, 0.2692, 0.6858, 0.307, 0.7087, 0.2963, 0.6507, 0.2963, 0.6507, 0.3407, 0.6857, 0.3307, 0.6551, 0.3476, 0.6056, 0.3407, 0.6857, 0.371, 0.6524, 0.3804, 0.588, 0.371, 0.6524, 0.3967, 0.61, 0.3845, 0.5317, 0.3967, 0.61, 0.417, 0.5602, 0.3845, 0.5317, 0.4309, 0.5048, 0.4107, 0.4947, 0.4107, 0.4947, 0.438, 0.446, 0.4014, 0.4401, 0.4014, 0.4401, 0.438, 0.3861, 0.417, 0.3895, 0.417, 0.3895, 0.4309, 0.3273, 0.3957, 0.3449, 0.3957, 0.3449, 0.417, 0.272, 0.3984, 0.2883, 0.3984, 0.2883, 0.3967, 0.2221, 0.3683, 0.2605, 0.3576, 0.2066, 0.3967, 0.2221, 0.371, 0.1797, 0.3233, 0.1998, 0.371, 0.1797, 0.3407, 0.1464, 0.3233, 0.1998, 0.307, 0.1235, 0.3009, 0.1567, 0.3009, 0.1567, 0.2712, 0.1118, 0.2676, 0.1721, 0.2369, 0.1464, 0.2712, 0.1118, 0.2348, 0.1118, 0.2097, 0.1814, 0.2348, 0.1118, 0.199, 0.1235, 0.6334, 0.1798, 0.6287, 0.2443, 0.6607, 0.2267, 0.6082, 0.2222, 0.6247, 0.3007, 0.6287, 0.2443, 0.5749, 0.3275, 0.6247, 0.3007, 0.5885, 0.2721, 0.5679, 0.3862, 0.5991, 0.3376, 0.5749, 0.3275, 0.5679, 0.4462, 0.6082, 0.3923, 0.5679, 0.3862, 0.5679, 0.4462, 0.6137, 0.4875, 0.5929, 0.4429, 0.5885, 0.5603, 0.6137, 0.4875, 0.5749, 0.505, 0.6082, 0.6101, 0.6111, 0.544, 0.5885, 0.5603, 0.6082, 0.6101, 0.651, 0.6257, 0.6405, 0.5718, 0.6334, 0.6525, 0.6844, 0.6324, 0.651, 0.6257, 0.6958, 0.7086, 0.6844, 0.6324, 0.663, 0.6857, 0.6958, 0.7086, 0.7387, 0.6601, 0.7063, 0.6755, 0.7663, 0.7202, 0.7387, 0.6601, 0.7307, 0.7203, 0.7663, 0.7202, 0.7953, 0.6507, 0.7688, 0.6858, 0.8341, 0.6855, 0.7953, 0.6507, 0.8012, 0.7085, 0.8341, 0.6855, 0.8454, 0.6055, 0.8289, 0.655, 0.8888, 0.6098, 0.8454, 0.6055, 0.8637, 0.6522, 0.9086, 0.5599, 0.8774, 0.5879, 0.8888, 0.6098, 0.9222, 0.5045, 0.8814, 0.5315, 0.9086, 0.5599, 0.9222, 0.5045, 0.8979, 0.44, 0.907, 0.4946, 0.9291, 0.3858, 0.8979, 0.44, 0.9291, 0.4457, 0.9222, 0.327, 0.9131, 0.3893, 0.9291, 0.3858, 0.9086, 0.2717, 0.8923, 0.3448, 0.9222, 0.327, 0.8888, 0.2219, 0.8949, 0.2882, 0.9086, 0.2717, 0.8637, 0.1795, 0.8655, 0.2604, 0.8888, 0.2219, 0.8637, 0.1795, 0.8216, 0.1998, 0.8551, 0.2065, 0.8341, 0.1462, 0.7997, 0.1567, 0.8216, 0.1998, 0.7663, 0.1117, 0.7997, 0.1567, 0.8012, 0.1234, 0.7663, 0.1117, 0.7372, 0.1464, 0.7673, 0.1721, 0.7307, 0.1117, 0.7108, 0.1815, 0.7372, 0.1464, 0.6958, 0.1235, 0.6772, 0.1772, 0.7108, 0.1815, 0.6334, 0.1798, 0.6772, 0.1772, 0.663, 0.1465, 0.1028, 0.8737, 0.1195, 0.9279, 0.1175, 0.8869, 0.04163, 0.9628, 0.02261, 0.9006, 0.0193, 0.9423, 0.03415, 1.0, 0.04163, 0.9628, 0.0193, 0.9423, 0.0, 0.9583, 0.06791, 0.8322, 0.06044, 0.8693, 0.08277, 0.8898, 0.1021, 0.8739, 0.02537, 0.8322, 0.02261, 0.9006, 0.03508, 0.8639, 0.0767, 1.0, 0.07946, 0.9315, 0.06699, 0.9683, 0.1446, 0.9105, 0.1322, 0.9651, 0.1563, 0.9591, 0.2026, 0.8881, 0.1755, 0.8971, 0.1791, 0.9392, 0.2019, 0.9578, 0.168, 0.9994, 0.1563, 0.9591, 0.1322, 0.9651, 0.1263, 0.9994, 0.1367, 0.8322, 0.1388, 0.8659, 0.1645, 0.861, 0.1783, 0.8322, 0.1028, 0.8737, 0.1175, 0.8869, 0.1388, 0.8659, 0.1367, 0.8322, 0.2019, 0.9578, 0.1791, 0.9392, 0.1563, 0.9591, 0.168, 0.9994, 0.1755, 0.8971, 0.1563, 0.9591, 0.1791, 0.9392, 0.1021, 0.8739, 0.08277, 0.8898, 0.07946, 0.9315, 0.1021, 0.9438, 0.0, 0.9583, 0.02261, 0.9006, 7.125e-09, 0.8883, 0.05103, 0.9161, 0.03508, 0.8639, 0.02261, 0.9006, 0.08277, 0.8898, 0.05103, 0.9161, 0.07946, 0.9315, 0.1755, 0.8971, 0.1388, 0.8659, 0.1446, 0.9105, 0.1783, 0.8322, 0.1645, 0.861, 0.1755, 0.8971, 0.2026, 0.8881, 0.1446, 0.9105, 0.1175, 0.8869, 0.1195, 0.9279, 0.02537, 0.8322, 0.03508, 0.8639, 0.06044, 0.8693, 0.06791, 0.8322, 0.0767, 1.0, 0.06699, 0.9683, 0.04163, 0.9628, 0.03415, 1.0, 0.06699, 0.9683, 0.05103, 0.9161, 0.04163, 0.9628, 0.1263, 0.9994, 0.1322, 0.9651, 0.1195, 0.9279, 0.1021, 0.9435, 0.07946, 0.9315, 0.05103, 0.9161, 0.06699, 0.9683, 0.1388, 0.8659, 0.1175, 0.8869, 0.1446, 0.9105, 0.1645, 0.861, 0.1388, 0.8659, 0.1755, 0.8971, 0.06044, 0.8693, 0.05103, 0.9161, 0.08277, 0.8898, 0.06044, 0.8693, 0.03508, 0.8639, 0.05103, 0.9161, 0.0193, 0.9423, 0.02261, 0.9006, 0.0, 0.9583, 0.1446, 0.9105, 0.1563, 0.9591, 0.1755, 0.8971, 0.1195, 0.9279, 0.1322, 0.9651, 0.1446, 0.9105, 0.1021, 0.9438, 0.07946, 0.9315, 0.0767, 1.0, 7.125e-09, 0.8883, 0.02261, 0.9006, 0.02537, 0.8322, 0.05103, 0.9161, 0.02261, 0.9006, 0.04163, 0.9628, 0.1021, 0.9435, 0.1195, 0.9279, 0.1028, 0.8737, 0.6607, 0.2267, 0.6772, 0.1772, 0.6334, 0.1798, 0.663, 0.1465, 0.6772, 0.1772, 0.6958, 0.1235, 0.6958, 0.1235, 0.7108, 0.1815, 0.7307, 0.1117, 0.7307, 0.1117, 0.7372, 0.1464, 0.7663, 0.1117, 0.7673, 0.1721, 0.7997, 0.1567, 0.7663, 0.1117, 0.8012, 0.1234, 0.7997, 0.1567, 0.8341, 0.1462, 0.8341, 0.1462, 0.8216, 0.1998, 0.8637, 0.1795, 0.8551, 0.2065, 0.8655, 0.2604, 0.8637, 0.1795, 0.8655, 0.2604, 0.8949, 0.2882, 0.8888, 0.2219, 0.8949, 0.2882, 0.8923, 0.3448, 0.9086, 0.2717, 0.8923, 0.3448, 0.9131, 0.3893, 0.9222, 0.327, 0.9131, 0.3893, 0.8979, 0.44, 0.9291, 0.3858, 0.9291, 0.4457, 0.8979, 0.44, 0.9222, 0.5045, 0.907, 0.4946, 0.8814, 0.5315, 0.9222, 0.5045, 0.8814, 0.5315, 0.8774, 0.5879, 0.9086, 0.5599, 0.8774, 0.5879, 0.8454, 0.6055, 0.8888, 0.6098, 0.8637, 0.6522, 0.8454, 0.6055, 0.8341, 0.6855, 0.8289, 0.655, 0.7953, 0.6507, 0.8341, 0.6855, 0.8012, 0.7085, 0.7953, 0.6507, 0.7663, 0.7202, 0.7688, 0.6858, 0.7387, 0.6601, 0.7663, 0.7202, 0.7307, 0.7203, 0.7387, 0.6601, 0.6958, 0.7086, 0.7063, 0.6755, 0.6844, 0.6324, 0.6958, 0.7086, 0.663, 0.6857, 0.6844, 0.6324, 0.6334, 0.6525, 0.6334, 0.6525, 0.651, 0.6257, 0.6082, 0.6101, 0.6405, 0.5718, 0.6111, 0.544, 0.6082, 0.6101, 0.6111, 0.544, 0.6137, 0.4875, 0.5885, 0.5603, 0.5749, 0.505, 0.6137, 0.4875, 0.5679, 0.4462, 0.5929, 0.4429, 0.6082, 0.3923, 0.5679, 0.4462, 0.6082, 0.3923, 0.5991, 0.3376, 0.5679, 0.3862, 0.5991, 0.3376, 0.6247, 0.3007, 0.5749, 0.3275, 0.5885, 0.2721, 0.6247, 0.3007, 0.6082, 0.2222, 0.6082, 0.2222, 0.6287, 0.2443, 0.6334, 0.1798, 0.2369, 0.1464, 0.2348, 0.1118, 0.2097, 0.1814, 0.2676, 0.1721, 0.2712, 0.1118, 0.2369, 0.1464, 0.307, 0.1235, 0.2712, 0.1118, 0.3009, 0.1567, 0.3407, 0.1464, 0.307, 0.1235, 0.3233, 0.1998, 0.3576, 0.2066, 0.371, 0.1797, 0.3233, 0.1998, 0.3683, 0.2605, 0.3967, 0.2221, 0.3576, 0.2066, 0.417, 0.272, 0.3967, 0.2221, 0.3984, 0.2883, 0.4309, 0.3273, 0.417, 0.272, 0.3957, 0.3449, 0.438, 0.3861, 0.4309, 0.3273, 0.417, 0.3895, 0.438, 0.446, 0.438, 0.3861, 0.4014, 0.4401, 0.4309, 0.5048, 0.438, 0.446, 0.4107, 0.4947, 0.417, 0.5602, 0.4309, 0.5048, 0.3845, 0.5317, 0.3804, 0.588, 0.3967, 0.61, 0.3845, 0.5317, 0.3476, 0.6056, 0.371, 0.6524, 0.3804, 0.588, 0.3307, 0.6551, 0.3407, 0.6857, 0.3476, 0.6056, 0.307, 0.7087, 0.3407, 0.6857, 0.2963, 0.6507, 0.2712, 0.7203, 0.307, 0.7087, 0.2692, 0.6858, 0.2384, 0.6601, 0.2348, 0.7203, 0.2692, 0.6858, 0.2052, 0.6754, 0.199, 0.7087, 0.2384, 0.6601, 0.1654, 0.6857, 0.199, 0.7087, 0.1827, 0.6323, 0.1351, 0.6524, 0.1654, 0.6857, 0.1485, 0.6256, 0.1378, 0.5716, 0.1093, 0.61, 0.1485, 0.6256, 0.08905, 0.5602, 0.1093, 0.61, 0.1077, 0.5438, 0.1103, 0.4873, 0.0751, 0.5048, 0.1077, 0.5438, 0.089, 0.4426, 0.06799, 0.446, 0.1103, 0.4873, 0.06799, 0.3861, 0.06799, 0.446, 0.1046, 0.392, 0.0751, 0.3273, 0.06799, 0.3861, 0.09531, 0.3374, 0.1215, 0.3005, 0.08905, 0.272, 0.09531, 0.3374, 0.1093, 0.2221, 0.08905, 0.272, 0.1256, 0.2441, 0.1584, 0.2265, 0.1351, 0.1797, 0.1256, 0.2441, 0.1753, 0.1771, 0.1654, 0.1464, 0.1584, 0.2265, 0.199, 0.1235, 0.1654, 0.1464, 0.2097, 0.1814, 0.8341, 0.6855, 0.8012, 0.7085, 0.8485, 0.7316, 0.7691, 0.05966, 0.7663, 0.1117, 0.81, 0.0733, 0.6082, 0.2222, 0.6334, 0.1798, 0.584, 0.1891, 0.8012, 0.7085, 0.7663, 0.7202, 0.81, 0.7585, 0.81, 0.0733, 0.8012, 0.1234, 0.8485, 0.1001, 0.7663, 0.7202, 0.7307, 0.7203, 0.7691, 0.7723, 0.8485, 0.1001, 0.8341, 0.1462, 0.8831, 0.1391, 0.7307, 0.7203, 0.6958, 0.7086, 0.7275, 0.7723, 0.8637, 0.1795, 0.8888, 0.2219, 0.8831, 0.1391, 0.6866, 0.7587, 0.6958, 0.7086, 0.6481, 0.7319, 0.8888, 0.2219, 0.9086, 0.2717, 0.9126, 0.1887, 0.663, 0.6857, 0.6334, 0.6525, 0.6481, 0.7319, 0.9086, 0.2717, 0.9222, 0.327, 0.9357, 0.247, 0.6135, 0.6929, 0.6334, 0.6525, 0.584, 0.6433, 0.9517, 0.3118, 0.9222, 0.327, 0.9598, 0.3806, 0.584, 0.6433, 0.6082, 0.6101, 0.5609, 0.585, 0.9291, 0.3858, 0.9291, 0.4457, 0.9598, 0.3806, 0.5885, 0.5603, 0.5749, 0.505, 0.5609, 0.585, 0.9291, 0.4457, 0.9222, 0.5045, 0.9598, 0.4508, 0.5749, 0.505, 0.5679, 0.4462, 0.5449, 0.5202, 0.9517, 0.5197, 0.9222, 0.5045, 0.9357, 0.5845, 0.6334, 0.1798, 0.663, 0.1465, 0.6135, 0.1394, 0.5679, 0.4462, 0.5679, 0.3862, 0.5368, 0.4513, 0.9086, 0.5599, 0.8888, 0.6098, 0.9357, 0.5845, 0.6481, 0.1004, 0.663, 0.1465, 0.6866, 0.07346, 0.5679, 0.3862, 0.5749, 0.3275, 0.5368, 0.3812, 0.8888, 0.6098, 0.8637, 0.6522, 0.9126, 0.6429, 0.6958, 0.1235, 0.7307, 0.1117, 0.6866, 0.07346, 0.5749, 0.3275, 0.5885, 0.2721, 0.5449, 0.3123, 0.8831, 0.6926, 0.8637, 0.6522, 0.8485, 0.7316, 0.7307, 0.1117, 0.7663, 0.1117, 0.7275, 0.05971, 0.5885, 0.2721, 0.6082, 0.2222, 0.5609, 0.2474, 0.2744, 0.7724, 0.2712, 0.7203, 0.2317, 0.7724, 0.1149, 0.1393, 0.1351, 0.1797, 0.1504, 0.1003, 0.307, 0.1235, 0.3407, 0.1464, 0.3162, 0.07347, 0.307, 0.7087, 0.2712, 0.7203, 0.3162, 0.7587, 0.1093, 0.2221, 0.1351, 0.1797, 0.08472, 0.1889, 0.2712, 0.1118, 0.307, 0.1235, 0.2744, 0.05978, 0.3407, 0.6857, 0.307, 0.7087, 0.3556, 0.7318, 0.06101, 0.2473, 0.08905, 0.272, 0.08472, 0.1889, 0.2348, 0.1118, 0.2712, 0.1118, 0.2317, 0.05978, 0.3911, 0.6928, 0.371, 0.6524, 0.3556, 0.7318, 0.0751, 0.3273, 0.08905, 0.272, 0.04468, 0.3121, 0.1898, 0.07347, 0.199, 0.1235, 0.2317, 0.05978, 0.4213, 0.6432, 0.3967, 0.61, 0.3911, 0.6928, 0.06799, 0.3861, 0.0751, 0.3273, 0.03635, 0.381, 0.445, 0.5848, 0.417, 0.5602, 0.4213, 0.6432, 0.03635, 0.4512, 0.06799, 0.446, 0.03635, 0.381, 0.4309, 0.5048, 0.417, 0.5602, 0.4614, 0.52, 0.04468, 0.52, 0.0751, 0.5048, 0.03635, 0.4512, 0.438, 0.446, 0.4309, 0.5048, 0.4697, 0.4512, 0.08905, 0.5602, 0.0751, 0.5048, 0.06101, 0.5848, 0.4697, 0.381, 0.438, 0.3861, 0.4697, 0.4512, 0.08472, 0.6432, 0.1093, 0.61, 0.06101, 0.5848, 0.4309, 0.3273, 0.438, 0.3861, 0.4614, 0.3121, 0.1351, 0.6524, 0.1093, 0.61, 0.1149, 0.6928, 0.445, 0.2473, 0.417, 0.272, 0.4614, 0.3121, 0.1504, 0.7318, 0.1654, 0.6857, 0.1149, 0.6928, 0.3967, 0.2221, 0.417, 0.272, 0.4213, 0.1889, 0.199, 0.7087, 0.1654, 0.6857, 0.1898, 0.7587, 0.3911, 0.1393, 0.371, 0.1797, 0.4213, 0.1889, 0.2317, 0.7724, 0.2348, 0.7203, 0.1898, 0.7587, 0.1654, 0.1464, 0.199, 0.1235, 0.1504, 0.1003, 0.3556, 0.1003, 0.3407, 0.1464, 0.3911, 0.1393, 0.1792, 0.8162, 0.1898, 0.7587, 0.1332, 0.7848, 0.4143, 0.09289, 0.3911, 0.1393, 0.4495, 0.1508, 0.2317, 0.7724, 0.1898, 0.7587, 0.2281, 0.8322, 0.1504, 0.1003, 0.1898, 0.07347, 0.1332, 0.04735, 0.3729, 0.04735, 0.3556, 0.1003, 0.4143, 0.09289, 0.2744, 0.7724, 0.2317, 0.7724, 0.2779, 0.8322, 0.09173, 0.09289, 0.1149, 0.1393, 0.1332, 0.04735, 0.3268, 0.01599, 0.3162, 0.07347, 0.3729, 0.04735, 0.3162, 0.7587, 0.2744, 0.7724, 0.3268, 0.8162, 0.08472, 0.1889, 0.1149, 0.1393, 0.05649, 0.1508, 0.2744, 0.05978, 0.3162, 0.07347, 0.2779, 9.373e-08, 0.3729, 0.7848, 0.3556, 0.7318, 0.3268, 0.8162, 0.06101, 0.2473, 0.08472, 0.1889, 0.0288, 0.219, 0.2317, 0.05978, 0.2744, 0.05978, 0.2281, 0.0, 0.3911, 0.6928, 0.3556, 0.7318, 0.4143, 0.7393, 0.04468, 0.3121, 0.06101, 0.2473, 0.009723, 0.2947, 0.1898, 0.07347, 0.2317, 0.05978, 0.1792, 0.01599, 0.4213, 0.6432, 0.3911, 0.6928, 0.4495, 0.6813, 0.03635, 0.381, 0.04468, 0.3121, 5.7e-08, 0.3751, 0.445, 0.5848, 0.4213, 0.6432, 0.4772, 0.6132, 0.03635, 0.4512, 0.03635, 0.381, 0.0, 0.4571, 0.4963, 0.5374, 0.4614, 0.52, 0.4772, 0.6132, 0.04468, 0.52, 0.03635, 0.4512, 0.009723, 0.5374, 0.4697, 0.4512, 0.4614, 0.52, 0.506, 0.4571, 0.0288, 0.6132, 0.06101, 0.5848, 0.009723, 0.5374, 0.4697, 0.381, 0.4697, 0.4512, 0.506, 0.3751, 0.08472, 0.6432, 0.06101, 0.5848, 0.05649, 0.6813, 0.4614, 0.3121, 0.4697, 0.381, 0.4963, 0.2947, 0.09173, 0.7393, 0.1149, 0.6928, 0.05649, 0.6813, 0.4772, 0.219, 0.445, 0.2473, 0.4963, 0.2947, 0.1504, 0.7318, 0.1149, 0.6928, 0.1332, 0.7848, 0.4495, 0.1508, 0.4213, 0.1889, 0.4772, 0.219, 0.9598, 0.4508, 0.9517, 0.5197, 1.0, 0.4568, 0.5449, 0.5202, 0.5368, 0.4513, 0.5155, 0.5378, 0.9905, 0.5372, 0.9517, 0.5197, 0.9719, 0.6129, 0.6135, 0.1394, 0.6481, 0.1004, 0.5956, 0.09311, 0.5368, 0.4513, 0.5368, 0.3812, 0.506, 0.4574, 0.9719, 0.6129, 0.9357, 0.5845, 0.9449, 0.6811, 0.636, 0.04753, 0.6481, 0.1004, 0.681, 0.01611, 0.5368, 0.3812, 0.5449, 0.3123, 0.506, 0.3754, 0.9449, 0.6811, 0.9126, 0.6429, 0.9105, 0.7391, 0.681, 0.01611, 0.6866, 0.07346, 0.7287, 6.008e-05, 0.5155, 0.295, 0.5449, 0.3123, 0.5341, 0.2193, 0.8831, 0.6926, 0.8485, 0.7316, 0.9105, 0.7391, 0.7275, 0.05971, 0.7691, 0.05966, 0.7287, 6.008e-05, 0.5341, 0.2193, 0.5609, 0.2474, 0.5612, 0.1511, 0.8485, 0.7316, 0.81, 0.7585, 0.87, 0.7847, 0.7773, 0.0, 0.7691, 0.05966, 0.8251, 0.01593, 0.5612, 0.1511, 0.584, 0.1891, 0.5956, 0.09311, 0.81, 0.7585, 0.7691, 0.7723, 0.8251, 0.8161, 0.8251, 0.01593, 0.81, 0.0733, 0.87, 0.04724, 0.7691, 0.7723, 0.7275, 0.7723, 0.7773, 0.8322, 0.87, 0.04724, 0.8485, 0.1001, 0.9105, 0.09272, 0.7275, 0.7723, 0.6866, 0.7587, 0.7287, 0.8322, 0.9105, 0.09272, 0.8831, 0.1391, 0.9449, 0.1506, 0.681, 0.8163, 0.6866, 0.7587, 0.636, 0.785, 0.9449, 0.1506, 0.9126, 0.1887, 0.9719, 0.2187, 0.6481, 0.7319, 0.6135, 0.6929, 0.636, 0.785, 0.9357, 0.247, 0.9517, 0.3118, 0.9719, 0.2187, 0.5956, 0.7395, 0.6135, 0.6929, 0.5612, 0.6816, 0.9517, 0.3118, 0.9598, 0.3806, 0.9905, 0.2944, 0.584, 0.6433, 0.5609, 0.585, 0.5612, 0.6816, 0.9598, 0.3806, 0.9598, 0.4508, 1.0, 0.3748, 0.5341, 0.6135, 0.5609, 0.585, 0.5155, 0.5378])
me_circle.materials.append(mat_base)
me_circle.materials.append(mat_secondary)
me_circle.use_remesh_fix_poles = True
me_circle.use_remesh_preserve_attributes = False
me_circle.use_mirror_vertex_groups = False
me_circle.update()

# ---- objects
ob_circle = bpy.data.objects.new('Circle', me_circle)
ob_empty = bpy.data.objects.new('Empty', None)

# ---- transforms, parenting, visibility, modifiers, constraints
ob_circle.location = (0.0, 0.0, 0.0)
ob_circle.rotation_euler = (-0.0, 1.571, 0.0)
ob_circle.scale = (1.209, 1.209, 2.822)
ob_circle.lineart.crease_threshold = 0.0
_m = ob_circle.modifiers.new('Hook-Empty', 'HOOK')
_m.matrix_inverse = ((7.55e-08, 0.0, 1.0, -5.054e-17), (0.0, 1.0, 0.0, 7.609e-10), (-1.0, 0.0, 7.55e-08, 6.694e-10), (0.0, 0.0, 0.0, 1.0))
_m.object = ob_empty
ob_empty.location = (5.054e-17, -7.609e-10, -6.694e-10)
ob_empty.lineart.crease_threshold = 0.0

# ---- collection membership
col_collection.objects.link(ob_circle)
col_collection.objects.link(ob_empty)

# ---- scene / render settings (as saved in the file)
scene.frame_start = 1; scene.frame_end = 144; scene.frame_set(1)
scene.render.engine = 'CYCLES'
scene.cycles.use_denoising = False
scene.cycles.samples = 128
scene.cycles.sampling_pattern = 'TABULATED_SOBOL'
scene.cycles.use_adaptive_sampling = False
scene.cycles.use_light_tree = False
scene.cycles.bake_type = 'GLOSSY'
scene.view_settings.view_transform = 'Filmic'
bpy.context.view_layer.update()

# ---- added for rendering (the .blend has no active camera and no usable light): camera, sun
cam_auto = bpy.data.cameras.new('AutoCamera')
cam_auto.lens = 50.0
cam_auto.sensor_width = 36.0
cam_auto.clip_end = 1000.0
ob_auto_camera = bpy.data.objects.new('AutoCamera', cam_auto)
scene.collection.objects.link(ob_auto_camera)
ob_auto_camera.location = (3.71856, -4.46228, 2.97485)
ob_auto_camera.rotation_euler = (1.09748, -7.21219e-08, 0.694738)
scene.camera = ob_auto_camera
light_auto_sun = bpy.data.lights.new('AutoSun', 'SUN')
light_auto_sun.energy = 3.0
light_auto_sun.angle = 0.0523599
ob_auto_sun = bpy.data.objects.new('AutoSun', light_auto_sun)
scene.collection.objects.link(ob_auto_sun)
ob_auto_sun.rotation_euler = (0.872665, 0.174533, 0.523599)
bpy.context.view_layer.update()
